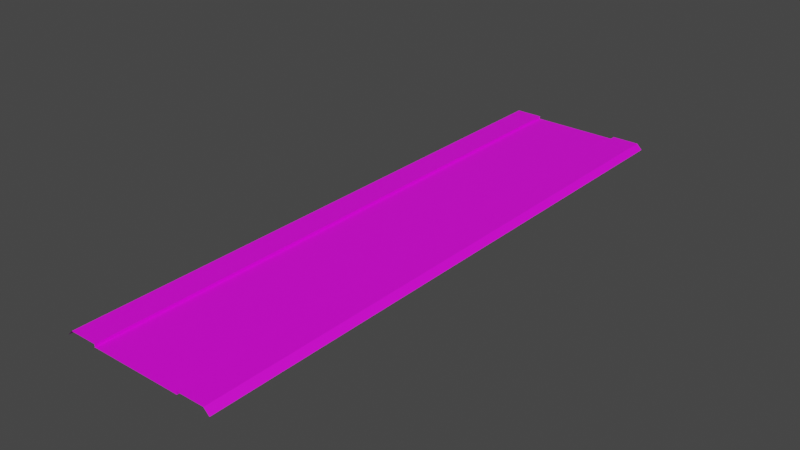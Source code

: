 # Source: RJs_Road_1_Basic_Segment_AY.blend  (saved by Blender 2.92.15; exported with 4.5.12 LTS)
import bpy
from mathutils import Matrix  # noqa: F401  (used for matrix-valued properties, if any)

bpy.ops.wm.read_factory_settings(use_empty=True)
scene = bpy.context.scene
scene.name = 'Scene'

# ---- collections
col_collection = bpy.data.collections.new('Collection'); scene.collection.children.link(col_collection)

# ---- images (referenced by path relative to the original .blend; pixels are not part of the script)
import os
ASSET_DIR = os.environ.get("B2B_ASSET_DIR", "")  # directory of the original .blend (textures are referenced by path, not embedded)
HERE = os.path.dirname(os.path.abspath(__file__))  # packed textures are extracted next to this script under _unpacked/

def load_image(name, relpath, width, height, colorspace="sRGB"):
    """Load a texture the original file referenced (path relative to the .blend, or extracted next to this script)."""
    p = next((c for c in (os.path.join(HERE, relpath), os.path.join(ASSET_DIR, relpath)) if relpath and os.path.exists(c)), "")
    if p:
        img = bpy.data.images.load(p, check_existing=True)
        img.name = name
    else:  # same state as the original file: an image datablock whose file is absent (Cycles renders it pink)
        img = bpy.data.images.new(name, width, height)
        img.source = "FILE"
        img.filepath = "//" + (relpath or name)
    img.colorspace_settings.name = colorspace
    return img
img_rjs_road_basic_segment_s_d_png = load_image('RJs_Road Basic Segment_S_d.png', 'RJs_Road Basic Segment_S_d.png', 1024, 1024, 'sRGB')

# ---- materials (node trees are filled in below, after node groups)
mat_material_002 = bpy.data.materials.new('Material.002')
mat_material_002.use_transparent_shadow = False

# ---- material node trees
mat_material_002.use_nodes = True; mat_material_002.node_tree.nodes.clear()
_N = mat_material_002.node_tree.nodes; _L = mat_material_002.node_tree.links
n0 = _N.new('ShaderNodeBsdfPrincipled'); n0.name = 'Principled BSDF'; n0.location = (10, 300)
n0.distribution = 'GGX'
n0.subsurface_method = 'BURLEY'
n0.inputs[3].default_value = 1.45
n0.inputs[27].default_value = (0.0, 0.0, 0.0, 1.0)
n0.inputs[28].default_value = 1.0
n1 = _N.new('ShaderNodeOutputMaterial'); n1.name = 'Material Output'; n1.location = (300, 300)
n2 = _N.new('ShaderNodeTexImage'); n2.name = 'Image Texture'; n2.location = (-280, 280)
n2.image = img_rjs_road_basic_segment_s_d_png
_L.new(n0.outputs[0], n1.inputs[0])
_L.new(n2.outputs[0], n0.inputs[0])
n1.is_active_output = True

# ---- world
world_world = bpy.data.worlds.new('World'); scene.world = world_world
world_world.use_nodes = True; world_world.node_tree.nodes.clear()
_N = world_world.node_tree.nodes; _L = world_world.node_tree.links
n0 = _N.new('ShaderNodeOutputWorld'); n0.name = 'World Output'; n0.location = (300, 300)
n1 = _N.new('ShaderNodeBackground'); n1.name = 'Background'; n1.location = (10, 300)
n1.inputs[0].default_value = (0.05088, 0.05088, 0.05088, 1.0)
_L.new(n1.outputs[0], n0.inputs[0])
n0.is_active_output = True
world_world.color = (0.05088, 0.05088, 0.05088)
world_world.use_sun_shadow = False
world_world.sun_shadow_jitter_overblur = 0.0

# ---- meshes
me_plane = bpy.data.meshes.new('Plane')
me_plane.from_pydata([(5.0, 32.0, -0.3), (5.0, -32.0, -0.3), (5.0, 32.0, 0.001), (5.0, -32.0, 0.001), (8.0, 32.0, 0.001), (8.0, -32.0, 0.001), (8.6, 32.0, -0.6), (8.6, -32.0, -0.6), (5.0, -30.0, -0.3), (5.0, -28.0, -0.3), (5.0, -26.0, -0.3), (5.0, -24.0, -0.3), (5.0, -22.0, -0.3), (5.0, -20.0, -0.3), (5.0, -18.0, -0.3), (5.0, -16.0, -0.3), (5.0, -14.0, -0.3), (5.0, -12.0, -0.3), (5.0, -10.0, -0.3), (5.0, -8.0, -0.3), (5.0, -6.0, -0.3), (5.0, -4.0, -0.3), (5.0, -2.0, -0.3), (5.0, 7.55e-07, -0.3), (5.0, 2.0, -0.3), (5.0, 4.0, -0.3), (5.0, 6.0, -0.3), (5.0, 8.0, -0.3), (5.0, 10.0, -0.3), (5.0, 12.0, -0.3), (5.0, 14.0, -0.3), (5.0, 16.0, -0.3), (5.0, 18.0, -0.3), (5.0, 20.0, -0.3), (5.0, 22.0, -0.3), (5.0, 24.0, -0.3), (5.0, 26.0, -0.3), (5.0, 28.0, -0.3), (5.0, 30.0, -0.3), (5.0, -30.0, 0.001), (5.0, -28.0, 0.001), (5.0, -26.0, 0.001), (5.0, -24.0, 0.001), (5.0, -22.0, 0.001), (5.0, -20.0, 0.001), (5.0, -18.0, 0.001), (5.0, -16.0, 0.001), (5.0, -14.0, 0.001), (5.0, -12.0, 0.001), (5.0, -10.0, 0.001), (5.0, -8.0, 0.001), (5.0, -6.0, 0.001), (5.0, -4.0, 0.001), (5.0, -2.0, 0.001), (5.0, 7.55e-07, 0.001), (5.0, 2.0, 0.001), (5.0, 4.0, 0.001), (5.0, 6.0, 0.001), (5.0, 8.0, 0.001), (5.0, 10.0, 0.001), (5.0, 12.0, 0.001), (5.0, 14.0, 0.001), (5.0, 16.0, 0.001), (5.0, 18.0, 0.001), (5.0, 20.0, 0.001), (5.0, 22.0, 0.001), (5.0, 24.0, 0.001), (5.0, 26.0, 0.001), (5.0, 28.0, 0.001), (5.0, 30.0, 0.001), (8.0, -30.0, 0.001), (8.0, -28.0, 0.001), (8.0, -26.0, 0.001), (8.0, -24.0, 0.001), (8.0, -22.0, 0.001), (8.0, -20.0, 0.001), (8.0, -18.0, 0.001), (8.0, -16.0, 0.001), (8.0, -14.0, 0.001), (8.0, -12.0, 0.001), (8.0, -10.0, 0.001), (8.0, -8.0, 0.001), (8.0, -6.0, 0.001), (8.0, -4.0, 0.001), (8.0, -2.0, 0.001), (8.0, 1.208e-06, 0.001), (8.0, 2.0, 0.001), (8.0, 4.0, 0.001), (8.0, 6.0, 0.001), (8.0, 8.0, 0.001), (8.0, 10.0, 0.001), (8.0, 12.0, 0.001), (8.0, 14.0, 0.001), (8.0, 16.0, 0.001), (8.0, 18.0, 0.001), (8.0, 20.0, 0.001), (8.0, 22.0, 0.001), (8.0, 24.0, 0.001), (8.0, 26.0, 0.001), (8.0, 28.0, 0.001), (8.0, 30.0, 0.001), (8.6, -30.0, -0.6), (8.6, -28.0, -0.6), (8.6, -26.0, -0.6), (8.6, -24.0, -0.6), (8.6, -22.0, -0.6), (8.6, -20.0, -0.6), (8.6, -18.0, -0.6), (8.6, -16.0, -0.6), (8.6, -14.0, -0.6), (8.6, -12.0, -0.6), (8.6, -10.0, -0.6), (8.6, -8.0, -0.6), (8.6, -6.0, -0.6), (8.6, -4.0, -0.6), (8.6, -2.0, -0.6), (8.6, 1.299e-06, -0.6), (8.6, 2.0, -0.6), (8.6, 4.0, -0.6), (8.6, 6.0, -0.6), (8.6, 8.0, -0.6), (8.6, 10.0, -0.6), (8.6, 12.0, -0.6), (8.6, 14.0, -0.6), (8.6, 16.0, -0.6), (8.6, 18.0, -0.6), (8.6, 20.0, -0.6), (8.6, 22.0, -0.6), (8.6, 24.0, -0.6), (8.6, 26.0, -0.6), (8.6, 28.0, -0.6), (8.6, 30.0, -0.6), (-5.0, 32.0, -0.3), (4.085e-07, 32.0, -0.3), (-5.0, -32.0, -0.3), (1.007e-05, -32.0, -0.3), (-5.0, 32.0, 0.001), (-5.0, -32.0, 0.001), (-8.0, 32.0, 0.001), (-8.0, -32.0, 0.001), (-8.6, 32.0, -0.6), (-8.6, -32.0, -0.6), (-5.0, -30.0, -0.3), (-5.0, -28.0, -0.3), (-5.0, -26.0, -0.3), (-5.0, -24.0, -0.3), (-5.0, -22.0, -0.3), (-5.0, -20.0, -0.3), (-5.0, -18.0, -0.3), (-5.0, -16.0, -0.3), (-5.0, -14.0, -0.3), (-5.0, -12.0, -0.3), (-5.0, -10.0, -0.3), (-5.0, -8.0, -0.3), (-5.0, -6.0, -0.3), (-5.0, -4.0, -0.3), (-5.0, -2.0, -0.3), (-5.0, -7.55e-07, -0.3), (-5.0, 2.0, -0.3), (-5.0, 4.0, -0.3), (-5.0, 6.0, -0.3), (-5.0, 8.0, -0.3), (-5.0, 10.0, -0.3), (-5.0, 12.0, -0.3), (-5.0, 14.0, -0.3), (-5.0, 16.0, -0.3), (-5.0, 18.0, -0.3), (-5.0, 20.0, -0.3), (-5.0, 22.0, -0.3), (-5.0, 24.0, -0.3), (-5.0, 26.0, -0.3), (-5.0, 28.0, -0.3), (-5.0, 30.0, -0.3), (7.105e-07, 30.0, -0.3), (1.013e-06, 28.0, -0.3), (1.315e-06, 26.0, -0.3), (1.616e-06, 24.0, -0.3), (1.918e-06, 22.0, -0.3), (2.22e-06, 20.0, -0.3), (2.522e-06, 18.0, -0.3), (2.824e-06, 16.0, -0.3), (3.126e-06, 14.0, -0.3), (3.428e-06, 12.0, -0.3), (3.73e-06, 10.0, -0.3), (4.032e-06, 8.0, -0.3), (4.334e-06, 6.0, -0.3), (4.636e-06, 4.0, -0.3), (4.938e-06, 2.0, -0.3), (5.24e-06, 3.956e-13, -0.3), (5.542e-06, -2.0, -0.3), (5.844e-06, -4.0, -0.3), (6.146e-06, -6.0, -0.3), (6.448e-06, -8.0, -0.3), (6.75e-06, -10.0, -0.3), (7.052e-06, -12.0, -0.3), (7.354e-06, -14.0, -0.3), (7.656e-06, -16.0, -0.3), (7.958e-06, -18.0, -0.3), (8.26e-06, -20.0, -0.3), (8.562e-06, -22.0, -0.3), (8.864e-06, -24.0, -0.3), (9.166e-06, -26.0, -0.3), (9.468e-06, -28.0, -0.3), (9.77e-06, -30.0, -0.3), (-5.0, -30.0, 0.001), (-5.0, -28.0, 0.001), (-5.0, -26.0, 0.001), (-5.0, -24.0, 0.001), (-5.0, -22.0, 0.001), (-5.0, -20.0, 0.001), (-5.0, -18.0, 0.001), (-5.0, -16.0, 0.001), (-5.0, -14.0, 0.001), (-5.0, -12.0, 0.001), (-5.0, -10.0, 0.001), (-5.0, -8.0, 0.001), (-5.0, -6.0, 0.001), (-5.0, -4.0, 0.001), (-5.0, -2.0, 0.001), (-5.0, -7.55e-07, 0.001), (-5.0, 2.0, 0.001), (-5.0, 4.0, 0.001), (-5.0, 6.0, 0.001), (-5.0, 8.0, 0.001), (-5.0, 10.0, 0.001), (-5.0, 12.0, 0.001), (-5.0, 14.0, 0.001), (-5.0, 16.0, 0.001), (-5.0, 18.0, 0.001), (-5.0, 20.0, 0.001), (-5.0, 22.0, 0.001), (-5.0, 24.0, 0.001), (-5.0, 26.0, 0.001), (-5.0, 28.0, 0.001), (-5.0, 30.0, 0.001), (-8.0, -30.0, 0.001), (-8.0, -28.0, 0.001), (-8.0, -26.0, 0.001), (-8.0, -24.0, 0.001), (-8.0, -22.0, 0.001), (-8.0, -20.0, 0.001), (-8.0, -18.0, 0.001), (-8.0, -16.0, 0.001), (-8.0, -14.0, 0.001), (-8.0, -12.0, 0.001), (-8.0, -10.0, 0.001), (-8.0, -8.0, 0.001), (-8.0, -6.0, 0.001), (-8.0, -4.0, 0.001), (-8.0, -2.0, 0.001), (-8.0, -1.208e-06, 0.001), (-8.0, 2.0, 0.001), (-8.0, 4.0, 0.001), (-8.0, 6.0, 0.001), (-8.0, 8.0, 0.001), (-8.0, 10.0, 0.001), (-8.0, 12.0, 0.001), (-8.0, 14.0, 0.001), (-8.0, 16.0, 0.001), (-8.0, 18.0, 0.001), (-8.0, 20.0, 0.001), (-8.0, 22.0, 0.001), (-8.0, 24.0, 0.001), (-8.0, 26.0, 0.001), (-8.0, 28.0, 0.001), (-8.0, 30.0, 0.001), (-8.6, -30.0, -0.6), (-8.6, -28.0, -0.6), (-8.6, -26.0, -0.6), (-8.6, -24.0, -0.6), (-8.6, -22.0, -0.6), (-8.6, -20.0, -0.6), (-8.6, -18.0, -0.6), (-8.6, -16.0, -0.6), (-8.6, -14.0, -0.6), (-8.6, -12.0, -0.6), (-8.6, -10.0, -0.6), (-8.6, -8.0, -0.6), (-8.6, -6.0, -0.6), (-8.6, -4.0, -0.6), (-8.6, -2.0, -0.6), (-8.6, -1.299e-06, -0.6), (-8.6, 2.0, -0.6), (-8.6, 4.0, -0.6), (-8.6, 6.0, -0.6), (-8.6, 8.0, -0.6), (-8.6, 10.0, -0.6), (-8.6, 12.0, -0.6), (-8.6, 14.0, -0.6), (-8.6, 16.0, -0.6), (-8.6, 18.0, -0.6), (-8.6, 20.0, -0.6), (-8.6, 22.0, -0.6), (-8.6, 24.0, -0.6), (-8.6, 26.0, -0.6), (-8.6, 28.0, -0.6), (-8.6, 30.0, -0.6)], [], [(203, 1, 8), (1, 39, 8), (3, 70, 39), (5, 101, 70), (100, 6, 4), (99, 131, 100), (98, 130, 99), (97, 129, 98), (96, 128, 97), (95, 127, 96), (94, 126, 95), (93, 125, 94), (92, 124, 93), (91, 123, 92), (90, 122, 91), (89, 121, 90), (88, 120, 89), (87, 119, 88), (86, 118, 87), (85, 117, 86), (84, 116, 85), (83, 115, 84), (82, 114, 83), (81, 113, 82), (80, 112, 81), (79, 111, 80), (78, 110, 79), (77, 109, 78), (76, 108, 77), (75, 107, 76), (74, 106, 75), (73, 105, 74), (72, 104, 73), (71, 103, 72), (70, 102, 71), (69, 4, 2), (68, 100, 69), (67, 99, 68), (66, 98, 67), (65, 97, 66), (64, 96, 65), (63, 95, 64), (62, 94, 63), (61, 93, 62), (60, 92, 61), (59, 91, 60), (58, 90, 59), (57, 89, 58), (56, 88, 57), (55, 87, 56), (54, 86, 55), (53, 85, 54), (52, 84, 53), (51, 83, 52), (50, 82, 51), (49, 81, 50), (48, 80, 49), (47, 79, 48), (46, 78, 47), (45, 77, 46), (44, 76, 45), (43, 75, 44), (42, 74, 43), (41, 73, 42), (40, 72, 41), (39, 71, 40), (38, 2, 0), (37, 69, 38), (36, 68, 37), (35, 67, 36), (34, 66, 35), (33, 65, 34), (32, 64, 33), (31, 63, 32), (30, 62, 31), (29, 61, 30), (28, 60, 29), (27, 59, 28), (26, 58, 27), (25, 57, 26), (24, 56, 25), (23, 55, 24), (22, 54, 23), (21, 53, 22), (20, 52, 21), (19, 51, 20), (18, 50, 19), (17, 49, 18), (16, 48, 17), (15, 47, 16), (14, 46, 15), (13, 45, 14), (12, 44, 13), (11, 43, 12), (10, 42, 11), (9, 41, 10), (8, 40, 9), (133, 38, 0), (173, 37, 38), (174, 36, 37), (175, 35, 36), (176, 34, 35), (177, 33, 34), (178, 32, 33), (179, 31, 32), (180, 30, 31), (181, 29, 30), (182, 28, 29), (183, 27, 28), (184, 26, 27), (185, 25, 26), (186, 24, 25), (187, 23, 24), (188, 22, 23), (189, 21, 22), (190, 20, 21), (191, 19, 20), (192, 18, 19), (193, 17, 18), (194, 16, 17), (195, 15, 16), (196, 14, 15), (197, 13, 14), (198, 12, 13), (199, 11, 12), (200, 10, 11), (201, 9, 10), (202, 8, 9), (134, 203, 142), (204, 134, 142), (235, 137, 204), (266, 139, 235), (140, 265, 138), (296, 264, 265), (295, 263, 264), (294, 262, 263), (293, 261, 262), (292, 260, 261), (291, 259, 260), (290, 258, 259), (289, 257, 258), (288, 256, 257), (287, 255, 256), (286, 254, 255), (285, 253, 254), (284, 252, 253), (283, 251, 252), (282, 250, 251), (281, 249, 250), (280, 248, 249), (279, 247, 248), (278, 246, 247), (277, 245, 246), (276, 244, 245), (275, 243, 244), (274, 242, 243), (273, 241, 242), (272, 240, 241), (271, 239, 240), (270, 238, 239), (269, 237, 238), (268, 236, 237), (267, 235, 236), (138, 234, 136), (265, 233, 234), (264, 232, 233), (263, 231, 232), (262, 230, 231), (261, 229, 230), (260, 228, 229), (259, 227, 228), (258, 226, 227), (257, 225, 226), (256, 224, 225), (255, 223, 224), (254, 222, 223), (253, 221, 222), (252, 220, 221), (251, 219, 220), (250, 218, 219), (249, 217, 218), (248, 216, 217), (247, 215, 216), (246, 214, 215), (245, 213, 214), (244, 212, 213), (243, 211, 212), (242, 210, 211), (241, 209, 210), (240, 208, 209), (239, 207, 208), (238, 206, 207), (237, 205, 206), (236, 204, 205), (136, 172, 132), (234, 171, 172), (233, 170, 171), (232, 169, 170), (231, 168, 169), (230, 167, 168), (229, 166, 167), (228, 165, 166), (227, 164, 165), (226, 163, 164), (225, 162, 163), (224, 161, 162), (223, 160, 161), (222, 159, 160), (221, 158, 159), (220, 157, 158), (219, 156, 157), (218, 155, 156), (217, 154, 155), (216, 153, 154), (215, 152, 153), (214, 151, 152), (213, 150, 151), (212, 149, 150), (211, 148, 149), (210, 147, 148), (209, 146, 147), (208, 145, 146), (207, 144, 145), (206, 143, 144), (205, 142, 143), (172, 133, 132), (171, 173, 172), (170, 174, 171), (169, 175, 170), (168, 176, 169), (167, 177, 168), (166, 178, 167), (165, 179, 166), (164, 180, 165), (163, 181, 164), (162, 182, 163), (161, 183, 162), (160, 184, 161), (159, 185, 160), (158, 186, 159), (157, 187, 158), (156, 188, 157), (155, 189, 156), (154, 190, 155), (153, 191, 154), (152, 192, 153), (151, 193, 152), (150, 194, 151), (149, 195, 150), (148, 196, 149), (147, 197, 148), (146, 198, 147), (145, 199, 146), (144, 200, 145), (143, 201, 144), (142, 202, 143), (203, 135, 1), (1, 3, 39), (3, 5, 70), (5, 7, 101), (100, 131, 6), (99, 130, 131), (98, 129, 130), (97, 128, 129), (96, 127, 128), (95, 126, 127), (94, 125, 126), (93, 124, 125), (92, 123, 124), (91, 122, 123), (90, 121, 122), (89, 120, 121), (88, 119, 120), (87, 118, 119), (86, 117, 118), (85, 116, 117), (84, 115, 116), (83, 114, 115), (82, 113, 114), (81, 112, 113), (80, 111, 112), (79, 110, 111), (78, 109, 110), (77, 108, 109), (76, 107, 108), (75, 106, 107), (74, 105, 106), (73, 104, 105), (72, 103, 104), (71, 102, 103), (70, 101, 102), (69, 100, 4), (68, 99, 100), (67, 98, 99), (66, 97, 98), (65, 96, 97), (64, 95, 96), (63, 94, 95), (62, 93, 94), (61, 92, 93), (60, 91, 92), (59, 90, 91), (58, 89, 90), (57, 88, 89), (56, 87, 88), (55, 86, 87), (54, 85, 86), (53, 84, 85), (52, 83, 84), (51, 82, 83), (50, 81, 82), (49, 80, 81), (48, 79, 80), (47, 78, 79), (46, 77, 78), (45, 76, 77), (44, 75, 76), (43, 74, 75), (42, 73, 74), (41, 72, 73), (40, 71, 72), (39, 70, 71), (38, 69, 2), (37, 68, 69), (36, 67, 68), (35, 66, 67), (34, 65, 66), (33, 64, 65), (32, 63, 64), (31, 62, 63), (30, 61, 62), (29, 60, 61), (28, 59, 60), (27, 58, 59), (26, 57, 58), (25, 56, 57), (24, 55, 56), (23, 54, 55), (22, 53, 54), (21, 52, 53), (20, 51, 52), (19, 50, 51), (18, 49, 50), (17, 48, 49), (16, 47, 48), (15, 46, 47), (14, 45, 46), (13, 44, 45), (12, 43, 44), (11, 42, 43), (10, 41, 42), (9, 40, 41), (8, 39, 40), (133, 173, 38), (173, 174, 37), (174, 175, 36), (175, 176, 35), (176, 177, 34), (177, 178, 33), (178, 179, 32), (179, 180, 31), (180, 181, 30), (181, 182, 29), (182, 183, 28), (183, 184, 27), (184, 185, 26), (185, 186, 25), (186, 187, 24), (187, 188, 23), (188, 189, 22), (189, 190, 21), (190, 191, 20), (191, 192, 19), (192, 193, 18), (193, 194, 17), (194, 195, 16), (195, 196, 15), (196, 197, 14), (197, 198, 13), (198, 199, 12), (199, 200, 11), (200, 201, 10), (201, 202, 9), (202, 203, 8), (134, 135, 203), (204, 137, 134), (235, 139, 137), (266, 141, 139), (140, 296, 265), (296, 295, 264), (295, 294, 263), (294, 293, 262), (293, 292, 261), (292, 291, 260), (291, 290, 259), (290, 289, 258), (289, 288, 257), (288, 287, 256), (287, 286, 255), (286, 285, 254), (285, 284, 253), (284, 283, 252), (283, 282, 251), (282, 281, 250), (281, 280, 249), (280, 279, 248), (279, 278, 247), (278, 277, 246), (277, 276, 245), (276, 275, 244), (275, 274, 243), (274, 273, 242), (273, 272, 241), (272, 271, 240), (271, 270, 239), (270, 269, 238), (269, 268, 237), (268, 267, 236), (267, 266, 235), (138, 265, 234), (265, 264, 233), (264, 263, 232), (263, 262, 231), (262, 261, 230), (261, 260, 229), (260, 259, 228), (259, 258, 227), (258, 257, 226), (257, 256, 225), (256, 255, 224), (255, 254, 223), (254, 253, 222), (253, 252, 221), (252, 251, 220), (251, 250, 219), (250, 249, 218), (249, 248, 217), (248, 247, 216), (247, 246, 215), (246, 245, 214), (245, 244, 213), (244, 243, 212), (243, 242, 211), (242, 241, 210), (241, 240, 209), (240, 239, 208), (239, 238, 207), (238, 237, 206), (237, 236, 205), (236, 235, 204), (136, 234, 172), (234, 233, 171), (233, 232, 170), (232, 231, 169), (231, 230, 168), (230, 229, 167), (229, 228, 166), (228, 227, 165), (227, 226, 164), (226, 225, 163), (225, 224, 162), (224, 223, 161), (223, 222, 160), (222, 221, 159), (221, 220, 158), (220, 219, 157), (219, 218, 156), (218, 217, 155), (217, 216, 154), (216, 215, 153), (215, 214, 152), (214, 213, 151), (213, 212, 150), (212, 211, 149), (211, 210, 148), (210, 209, 147), (209, 208, 146), (208, 207, 145), (207, 206, 144), (206, 205, 143), (205, 204, 142), (172, 173, 133), (171, 174, 173), (170, 175, 174), (169, 176, 175), (168, 177, 176), (167, 178, 177), (166, 179, 178), (165, 180, 179), (164, 181, 180), (163, 182, 181), (162, 183, 182), (161, 184, 183), (160, 185, 184), (159, 186, 185), (158, 187, 186), (157, 188, 187), (156, 189, 188), (155, 190, 189), (154, 191, 190), (153, 192, 191), (152, 193, 192), (151, 194, 193), (150, 195, 194), (149, 196, 195), (148, 197, 196), (147, 198, 197), (146, 199, 198), (145, 200, 199), (144, 201, 200), (143, 202, 201), (142, 203, 202)])
_uv = me_plane.uv_layers.new(name='UVMap')
_uv.uv.foreach_set('vector', [0.2588, 0.03125, 0.3049, 0.0, 0.3049, 0.03125, 0.06654, 1.0, 0.06289, 0.9688, 0.06654, 0.9688, 0.05846, 0.0, 0.0001073, 0.03125, 0.05846, 0.03125, 0.01481, 0.0, 0.02807, 0.03125, 0.01481, 0.03125, 0.01481, 0.9688, 0.02807, 1.0, 0.01481, 1.0, 0.01481, 0.9375, 0.02807, 0.9688, 0.01481, 0.9688, 0.01481, 0.9062, 0.02807, 0.9375, 0.01481, 0.9375, 0.01481, 0.875, 0.02807, 0.9062, 0.01481, 0.9062, 0.01481, 0.8438, 0.02807, 0.875, 0.01481, 0.875, 0.01481, 0.8125, 0.02807, 0.8438, 0.01481, 0.8438, 0.01481, 0.7812, 0.02807, 0.8125, 0.01481, 0.8125, 0.01481, 0.75, 0.02807, 0.7812, 0.01481, 0.7812, 0.01481, 0.7188, 0.02807, 0.75, 0.01481, 0.75, 0.01481, 0.6875, 0.02807, 0.7188, 0.01481, 0.7188, 0.01481, 0.6562, 0.02807, 0.6875, 0.01481, 0.6875, 0.01481, 0.625, 0.02807, 0.6562, 0.01481, 0.6562, 0.01481, 0.5938, 0.02807, 0.625, 0.01481, 0.625, 0.01481, 0.5625, 0.02807, 0.5938, 0.01481, 0.5938, 0.01481, 0.5312, 0.02807, 0.5625, 0.01481, 0.5625, 0.01481, 0.5, 0.02807, 0.5312, 0.01481, 0.5312, 0.01481, 0.4688, 0.02807, 0.5, 0.01481, 0.5, 0.01481, 0.4375, 0.02807, 0.4688, 0.01481, 0.4688, 0.01481, 0.4062, 0.02807, 0.4375, 0.01481, 0.4375, 0.01481, 0.375, 0.02807, 0.4062, 0.01481, 0.4062, 0.01481, 0.3438, 0.02807, 0.375, 0.01481, 0.375, 0.01481, 0.3125, 0.02807, 0.3438, 0.01481, 0.3438, 0.01481, 0.2812, 0.02807, 0.3125, 0.01481, 0.3125, 0.01481, 0.25, 0.02807, 0.2812, 0.01481, 0.2812, 0.01481, 0.2188, 0.02807, 0.25, 0.01481, 0.25, 0.01481, 0.1875, 0.02807, 0.2188, 0.01481, 0.2188, 0.01481, 0.1562, 0.02807, 0.1875, 0.01481, 0.1875, 0.01481, 0.125, 0.02807, 0.1562, 0.01481, 0.1562, 0.01481, 0.09375, 0.02807, 0.125, 0.01481, 0.125, 0.01481, 0.0625, 0.02807, 0.09375, 0.01481, 0.09375, 0.01481, 0.03125, 0.02807, 0.0625, 0.01481, 0.0625, 0.05846, 0.9688, 0.0001073, 1.0, 0.05846, 1.0, 0.05846, 0.9375, 0.0001073, 0.9688, 0.05846, 0.9688, 0.05846, 0.9062, 0.0001073, 0.9375, 0.05846, 0.9375, 0.05846, 0.875, 0.0001073, 0.9062, 0.05846, 0.9062, 0.05846, 0.8438, 0.0001073, 0.875, 0.05846, 0.875, 0.05846, 0.8125, 0.0001073, 0.8438, 0.05846, 0.8438, 0.05846, 0.7812, 0.0001073, 0.8125, 0.05846, 0.8125, 0.05846, 0.75, 0.0001073, 0.7812, 0.05846, 0.7812, 0.05846, 0.7188, 0.0001073, 0.75, 0.05846, 0.75, 0.05846, 0.6875, 0.0001073, 0.7188, 0.05846, 0.7188, 0.05846, 0.6562, 0.0001073, 0.6875, 0.05846, 0.6875, 0.05846, 0.625, 0.0001073, 0.6562, 0.05846, 0.6562, 0.05846, 0.5938, 0.0001073, 0.625, 0.05846, 0.625, 0.05846, 0.5625, 0.0001073, 0.5938, 0.05846, 0.5938, 0.05846, 0.5312, 0.0001073, 0.5625, 0.05846, 0.5625, 0.05846, 0.5, 0.0001073, 0.5312, 0.05846, 0.5312, 0.05846, 0.4688, 0.0001073, 0.5, 0.05846, 0.5, 0.05846, 0.4375, 0.0001073, 0.4688, 0.05846, 0.4688, 0.05846, 0.4062, 0.0001073, 0.4375, 0.05846, 0.4375, 0.05846, 0.375, 0.0001073, 0.4062, 0.05846, 0.4062, 0.05846, 0.3438, 0.0001073, 0.375, 0.05846, 0.375, 0.05846, 0.3125, 0.0001073, 0.3438, 0.05846, 0.3438, 0.05846, 0.2812, 0.0001073, 0.3125, 0.05846, 0.3125, 0.05846, 0.25, 0.0001073, 0.2812, 0.05846, 0.2812, 0.05846, 0.2188, 0.0001073, 0.25, 0.05846, 0.25, 0.05846, 0.1875, 0.0001073, 0.2188, 0.05846, 0.2188, 0.05846, 0.1562, 0.0001073, 0.1875, 0.05846, 0.1875, 0.05846, 0.125, 0.0001073, 0.1562, 0.05846, 0.1562, 0.05846, 0.09375, 0.0001073, 0.125, 0.05846, 0.125, 0.05846, 0.0625, 0.0001073, 0.09375, 0.05846, 0.09375, 0.05846, 0.03125, 0.0001073, 0.0625, 0.05846, 0.0625, 0.06654, 0.03125, 0.06289, 0.0, 0.06654, 0.0, 0.06654, 0.0625, 0.06289, 0.03125, 0.06654, 0.03125, 0.06654, 0.09375, 0.06289, 0.0625, 0.06654, 0.0625, 0.06654, 0.125, 0.06289, 0.09375, 0.06654, 0.09375, 0.06654, 0.1562, 0.06289, 0.125, 0.06654, 0.125, 0.06654, 0.1875, 0.06289, 0.1562, 0.06654, 0.1562, 0.06654, 0.2188, 0.06289, 0.1875, 0.06654, 0.1875, 0.06654, 0.25, 0.06289, 0.2188, 0.06654, 0.2188, 0.06654, 0.2812, 0.06289, 0.25, 0.06654, 0.25, 0.06654, 0.3125, 0.06289, 0.2812, 0.06654, 0.2812, 0.06654, 0.3438, 0.06289, 0.3125, 0.06654, 0.3125, 0.06654, 0.375, 0.06289, 0.3438, 0.06654, 0.3438, 0.06654, 0.4062, 0.06289, 0.375, 0.06654, 0.375, 0.06654, 0.4375, 0.06289, 0.4062, 0.06654, 0.4062, 0.06654, 0.4688, 0.06289, 0.4375, 0.06654, 0.4375, 0.06654, 0.5, 0.06289, 0.4688, 0.06654, 0.4688, 0.06654, 0.5312, 0.06289, 0.5, 0.06654, 0.5, 0.06654, 0.5625, 0.06289, 0.5312, 0.06654, 0.5312, 0.06654, 0.5938, 0.06289, 0.5625, 0.06654, 0.5625, 0.06654, 0.625, 0.06289, 0.5938, 0.06654, 0.5938, 0.06654, 0.6562, 0.06289, 0.625, 0.06654, 0.625, 0.06654, 0.6875, 0.06289, 0.6562, 0.06654, 0.6562, 0.06654, 0.7188, 0.06289, 0.6875, 0.06654, 0.6875, 0.06654, 0.75, 0.06289, 0.7188, 0.06654, 0.7188, 0.06654, 0.7812, 0.06289, 0.75, 0.06654, 0.75, 0.06654, 0.8125, 0.06289, 0.7812, 0.06654, 0.7812, 0.06654, 0.8438, 0.06289, 0.8125, 0.06654, 0.8125, 0.06654, 0.875, 0.06289, 0.8438, 0.06654, 0.8438, 0.06654, 0.9062, 0.06289, 0.875, 0.06654, 0.875, 0.06654, 0.9375, 0.06289, 0.9062, 0.06654, 0.9062, 0.06654, 0.9688, 0.06289, 0.9375, 0.06654, 0.9375, 0.2588, 1.0, 0.3049, 0.9688, 0.3049, 1.0, 0.2588, 0.9688, 0.3049, 0.9375, 0.3049, 0.9688, 0.2588, 0.9375, 0.3049, 0.9062, 0.3049, 0.9375, 0.2588, 0.9062, 0.3049, 0.875, 0.3049, 0.9062, 0.2588, 0.875, 0.3049, 0.8438, 0.3049, 0.875, 0.2588, 0.8438, 0.3049, 0.8125, 0.3049, 0.8438, 0.2588, 0.8125, 0.3049, 0.7812, 0.3049, 0.8125, 0.2588, 0.7812, 0.3049, 0.75, 0.3049, 0.7812, 0.2588, 0.75, 0.3049, 0.7188, 0.3049, 0.75, 0.2588, 0.7188, 0.3049, 0.6875, 0.3049, 0.7188, 0.2588, 0.6875, 0.3049, 0.6562, 0.3049, 0.6875, 0.2588, 0.6562, 0.3049, 0.625, 0.3049, 0.6562, 0.2588, 0.625, 0.3049, 0.5938, 0.3049, 0.625, 0.2588, 0.5938, 0.3049, 0.5625, 0.3049, 0.5938, 0.2588, 0.5625, 0.3049, 0.5312, 0.3049, 0.5625, 0.2588, 0.5312, 0.3049, 0.5, 0.3049, 0.5312, 0.2588, 0.5, 0.3049, 0.4688, 0.3049, 0.5, 0.2588, 0.4688, 0.3049, 0.4375, 0.3049, 0.4688, 0.2588, 0.4375, 0.3049, 0.4062, 0.3049, 0.4375, 0.2588, 0.4062, 0.3049, 0.375, 0.3049, 0.4062, 0.2588, 0.375, 0.3049, 0.3438, 0.3049, 0.375, 0.2588, 0.3438, 0.3049, 0.3125, 0.3049, 0.3438, 0.2588, 0.3125, 0.3049, 0.2812, 0.3049, 0.3125, 0.2588, 0.2812, 0.3049, 0.25, 0.3049, 0.2812, 0.2588, 0.25, 0.3049, 0.2188, 0.3049, 0.25, 0.2588, 0.2188, 0.3049, 0.1875, 0.3049, 0.2188, 0.2588, 0.1875, 0.3049, 0.1562, 0.3049, 0.1875, 0.2588, 0.1562, 0.3049, 0.125, 0.3049, 0.1562, 0.2588, 0.125, 0.3049, 0.09375, 0.3049, 0.125, 0.2588, 0.09375, 0.3049, 0.0625, 0.3049, 0.09375, 0.2588, 0.0625, 0.3049, 0.03125, 0.3049, 0.0625, 0.3049, 1.0, 0.2588, 0.9688, 0.3049, 0.9688, 0.05925, 0.03125, 0.06289, 0.0, 0.06289, 0.03125, 0.0001073, 0.03125, 0.05846, 0.0, 0.05846, 0.03125, 0.01481, 0.9688, 0.00155, 1.0, 0.00155, 0.9688, 0.01481, 0.0, 0.00155, 0.03125, 0.00155, 0.0, 0.01481, 0.03125, 0.00155, 0.0625, 0.00155, 0.03125, 0.01481, 0.0625, 0.00155, 0.09375, 0.00155, 0.0625, 0.01481, 0.09375, 0.00155, 0.125, 0.00155, 0.09375, 0.01481, 0.125, 0.00155, 0.1562, 0.00155, 0.125, 0.01481, 0.1562, 0.00155, 0.1875, 0.00155, 0.1562, 0.01481, 0.1875, 0.00155, 0.2188, 0.00155, 0.1875, 0.01481, 0.2188, 0.00155, 0.25, 0.00155, 0.2188, 0.01481, 0.25, 0.00155, 0.2812, 0.00155, 0.25, 0.01481, 0.2812, 0.00155, 0.3125, 0.00155, 0.2812, 0.01481, 0.3125, 0.00155, 0.3438, 0.00155, 0.3125, 0.01481, 0.3438, 0.00155, 0.375, 0.00155, 0.3438, 0.01481, 0.375, 0.00155, 0.4062, 0.00155, 0.375, 0.01481, 0.4062, 0.00155, 0.4375, 0.00155, 0.4062, 0.01481, 0.4375, 0.00155, 0.4688, 0.00155, 0.4375, 0.01481, 0.4688, 0.00155, 0.5, 0.00155, 0.4688, 0.01481, 0.5, 0.00155, 0.5312, 0.00155, 0.5, 0.01481, 0.5312, 0.00155, 0.5625, 0.00155, 0.5312, 0.01481, 0.5625, 0.00155, 0.5938, 0.00155, 0.5625, 0.01481, 0.5938, 0.00155, 0.625, 0.00155, 0.5938, 0.01481, 0.625, 0.00155, 0.6562, 0.00155, 0.625, 0.01481, 0.6562, 0.00155, 0.6875, 0.00155, 0.6562, 0.01481, 0.6875, 0.00155, 0.7188, 0.00155, 0.6875, 0.01481, 0.7188, 0.00155, 0.75, 0.00155, 0.7188, 0.01481, 0.75, 0.00155, 0.7812, 0.00155, 0.75, 0.01481, 0.7812, 0.00155, 0.8125, 0.00155, 0.7812, 0.01481, 0.8125, 0.00155, 0.8438, 0.00155, 0.8125, 0.01481, 0.8438, 0.00155, 0.875, 0.00155, 0.8438, 0.01481, 0.875, 0.00155, 0.9062, 0.00155, 0.875, 0.01481, 0.9062, 0.00155, 0.9375, 0.00155, 0.9062, 0.01481, 0.9375, 0.00155, 0.9688, 0.00155, 0.9375, 0.0001073, 1.0, 0.05846, 0.9688, 0.05846, 1.0, 0.0001073, 0.9688, 0.05846, 0.9375, 0.05846, 0.9688, 0.0001073, 0.9375, 0.05846, 0.9062, 0.05846, 0.9375, 0.0001073, 0.9062, 0.05846, 0.875, 0.05846, 0.9062, 0.0001073, 0.875, 0.05846, 0.8438, 0.05846, 0.875, 0.0001073, 0.8438, 0.05846, 0.8125, 0.05846, 0.8438, 0.0001073, 0.8125, 0.05846, 0.7812, 0.05846, 0.8125, 0.0001073, 0.7812, 0.05846, 0.75, 0.05846, 0.7812, 0.0001073, 0.75, 0.05846, 0.7188, 0.05846, 0.75, 0.0001073, 0.7188, 0.05846, 0.6875, 0.05846, 0.7188, 0.0001073, 0.6875, 0.05846, 0.6562, 0.05846, 0.6875, 0.0001073, 0.6562, 0.05846, 0.625, 0.05846, 0.6562, 0.0001073, 0.625, 0.05846, 0.5938, 0.05846, 0.625, 0.0001073, 0.5938, 0.05846, 0.5625, 0.05846, 0.5938, 0.0001073, 0.5625, 0.05846, 0.5312, 0.05846, 0.5625, 0.0001073, 0.5312, 0.05846, 0.5, 0.05846, 0.5312, 0.0001073, 0.5, 0.05846, 0.4688, 0.05846, 0.5, 0.0001073, 0.4688, 0.05846, 0.4375, 0.05846, 0.4688, 0.0001073, 0.4375, 0.05846, 0.4062, 0.05846, 0.4375, 0.0001073, 0.4062, 0.05846, 0.375, 0.05846, 0.4062, 0.0001073, 0.375, 0.05846, 0.3438, 0.05846, 0.375, 0.0001073, 0.3438, 0.05846, 0.3125, 0.05846, 0.3438, 0.0001073, 0.3125, 0.05846, 0.2812, 0.05846, 0.3125, 0.0001073, 0.2812, 0.05846, 0.25, 0.05846, 0.2812, 0.0001073, 0.25, 0.05846, 0.2188, 0.05846, 0.25, 0.0001073, 0.2188, 0.05846, 0.1875, 0.05846, 0.2188, 0.0001073, 0.1875, 0.05846, 0.1562, 0.05846, 0.1875, 0.0001073, 0.1562, 0.05846, 0.125, 0.05846, 0.1562, 0.0001073, 0.125, 0.05846, 0.09375, 0.05846, 0.125, 0.0001073, 0.09375, 0.05846, 0.0625, 0.05846, 0.09375, 0.0001073, 0.0625, 0.05846, 0.03125, 0.05846, 0.0625, 0.05925, 1.0, 0.06289, 0.9688, 0.06289, 1.0, 0.05925, 0.9688, 0.06289, 0.9375, 0.06289, 0.9688, 0.05925, 0.9375, 0.06289, 0.9062, 0.06289, 0.9375, 0.05925, 0.9062, 0.06289, 0.875, 0.06289, 0.9062, 0.05925, 0.875, 0.06289, 0.8438, 0.06289, 0.875, 0.05925, 0.8438, 0.06289, 0.8125, 0.06289, 0.8438, 0.05925, 0.8125, 0.06289, 0.7812, 0.06289, 0.8125, 0.05925, 0.7812, 0.06289, 0.75, 0.06289, 0.7812, 0.05925, 0.75, 0.06289, 0.7188, 0.06289, 0.75, 0.05925, 0.7188, 0.06289, 0.6875, 0.06289, 0.7188, 0.05925, 0.6875, 0.06289, 0.6562, 0.06289, 0.6875, 0.05925, 0.6562, 0.06289, 0.625, 0.06289, 0.6562, 0.05925, 0.625, 0.06289, 0.5938, 0.06289, 0.625, 0.05925, 0.5938, 0.06289, 0.5625, 0.06289, 0.5938, 0.05925, 0.5625, 0.06289, 0.5312, 0.06289, 0.5625, 0.05925, 0.5312, 0.06289, 0.5, 0.06289, 0.5312, 0.05925, 0.5, 0.06289, 0.4688, 0.06289, 0.5, 0.05925, 0.4688, 0.06289, 0.4375, 0.06289, 0.4688, 0.05925, 0.4375, 0.06289, 0.4062, 0.06289, 0.4375, 0.05925, 0.4062, 0.06289, 0.375, 0.06289, 0.4062, 0.05925, 0.375, 0.06289, 0.3438, 0.06289, 0.375, 0.05925, 0.3438, 0.06289, 0.3125, 0.06289, 0.3438, 0.05925, 0.3125, 0.06289, 0.2812, 0.06289, 0.3125, 0.05925, 0.2812, 0.06289, 0.25, 0.06289, 0.2812, 0.05925, 0.25, 0.06289, 0.2188, 0.06289, 0.25, 0.05925, 0.2188, 0.06289, 0.1875, 0.06289, 0.2188, 0.05925, 0.1875, 0.06289, 0.1562, 0.06289, 0.1875, 0.05925, 0.1562, 0.06289, 0.125, 0.06289, 0.1562, 0.05925, 0.125, 0.06289, 0.09375, 0.06289, 0.125, 0.05925, 0.09375, 0.06289, 0.0625, 0.06289, 0.09375, 0.05925, 0.0625, 0.06289, 0.03125, 0.06289, 0.0625, 0.3049, 0.03125, 0.2588, 0.0, 0.3049, 0.0, 0.3049, 0.0625, 0.2588, 0.03125, 0.3049, 0.03125, 0.3049, 0.09375, 0.2588, 0.0625, 0.3049, 0.0625, 0.3049, 0.125, 0.2588, 0.09375, 0.3049, 0.09375, 0.3049, 0.1562, 0.2588, 0.125, 0.3049, 0.125, 0.3049, 0.1875, 0.2588, 0.1562, 0.3049, 0.1562, 0.3049, 0.2188, 0.2588, 0.1875, 0.3049, 0.1875, 0.3049, 0.25, 0.2588, 0.2188, 0.3049, 0.2188, 0.3049, 0.2812, 0.2588, 0.25, 0.3049, 0.25, 0.3049, 0.3125, 0.2588, 0.2812, 0.3049, 0.2812, 0.3049, 0.3438, 0.2588, 0.3125, 0.3049, 0.3125, 0.3049, 0.375, 0.2588, 0.3438, 0.3049, 0.3438, 0.3049, 0.4062, 0.2588, 0.375, 0.3049, 0.375, 0.3049, 0.4375, 0.2588, 0.4062, 0.3049, 0.4062, 0.3049, 0.4688, 0.2588, 0.4375, 0.3049, 0.4375, 0.3049, 0.5, 0.2588, 0.4688, 0.3049, 0.4688, 0.3049, 0.5312, 0.2588, 0.5, 0.3049, 0.5, 0.3049, 0.5625, 0.2588, 0.5312, 0.3049, 0.5312, 0.3049, 0.5938, 0.2588, 0.5625, 0.3049, 0.5625, 0.3049, 0.625, 0.2588, 0.5938, 0.3049, 0.5938, 0.3049, 0.6562, 0.2588, 0.625, 0.3049, 0.625, 0.3049, 0.6875, 0.2588, 0.6562, 0.3049, 0.6562, 0.3049, 0.7188, 0.2588, 0.6875, 0.3049, 0.6875, 0.3049, 0.75, 0.2588, 0.7188, 0.3049, 0.7188, 0.3049, 0.7812, 0.2588, 0.75, 0.3049, 0.75, 0.3049, 0.8125, 0.2588, 0.7812, 0.3049, 0.7812, 0.3049, 0.8438, 0.2588, 0.8125, 0.3049, 0.8125, 0.3049, 0.875, 0.2588, 0.8438, 0.3049, 0.8438, 0.3049, 0.9062, 0.2588, 0.875, 0.3049, 0.875, 0.3049, 0.9375, 0.2588, 0.9062, 0.3049, 0.9062, 0.3049, 0.9688, 0.2588, 0.9375, 0.3049, 0.9375, 0.2588, 0.03125, 0.2588, 0.0, 0.3049, 0.0, 0.06654, 1.0, 0.06289, 1.0, 0.06289, 0.9688, 0.05846, 0.0, 0.0001073, 0.0, 0.0001073, 0.03125, 0.01481, 0.0, 0.02807, 0.0, 0.02807, 0.03125, 0.01481, 0.9688, 0.02807, 0.9688, 0.02807, 1.0, 0.01481, 0.9375, 0.02807, 0.9375, 0.02807, 0.9688, 0.01481, 0.9062, 0.02807, 0.9062, 0.02807, 0.9375, 0.01481, 0.875, 0.02807, 0.875, 0.02807, 0.9062, 0.01481, 0.8438, 0.02807, 0.8438, 0.02807, 0.875, 0.01481, 0.8125, 0.02807, 0.8125, 0.02807, 0.8438, 0.01481, 0.7812, 0.02807, 0.7812, 0.02807, 0.8125, 0.01481, 0.75, 0.02807, 0.75, 0.02807, 0.7812, 0.01481, 0.7188, 0.02807, 0.7188, 0.02807, 0.75, 0.01481, 0.6875, 0.02807, 0.6875, 0.02807, 0.7188, 0.01481, 0.6562, 0.02807, 0.6562, 0.02807, 0.6875, 0.01481, 0.625, 0.02807, 0.625, 0.02807, 0.6562, 0.01481, 0.5938, 0.02807, 0.5938, 0.02807, 0.625, 0.01481, 0.5625, 0.02807, 0.5625, 0.02807, 0.5938, 0.01481, 0.5312, 0.02807, 0.5312, 0.02807, 0.5625, 0.01481, 0.5, 0.02807, 0.5, 0.02807, 0.5312, 0.01481, 0.4688, 0.02807, 0.4688, 0.02807, 0.5, 0.01481, 0.4375, 0.02807, 0.4375, 0.02807, 0.4688, 0.01481, 0.4062, 0.02807, 0.4062, 0.02807, 0.4375, 0.01481, 0.375, 0.02807, 0.375, 0.02807, 0.4062, 0.01481, 0.3438, 0.02807, 0.3438, 0.02807, 0.375, 0.01481, 0.3125, 0.02807, 0.3125, 0.02807, 0.3438, 0.01481, 0.2812, 0.02807, 0.2812, 0.02807, 0.3125, 0.01481, 0.25, 0.02807, 0.25, 0.02807, 0.2812, 0.01481, 0.2188, 0.02807, 0.2188, 0.02807, 0.25, 0.01481, 0.1875, 0.02807, 0.1875, 0.02807, 0.2188, 0.01481, 0.1562, 0.02807, 0.1562, 0.02807, 0.1875, 0.01481, 0.125, 0.02807, 0.125, 0.02807, 0.1562, 0.01481, 0.09375, 0.02807, 0.09375, 0.02807, 0.125, 0.01481, 0.0625, 0.02807, 0.0625, 0.02807, 0.09375, 0.01481, 0.03125, 0.02807, 0.03125, 0.02807, 0.0625, 0.05846, 0.9688, 0.0001073, 0.9688, 0.0001073, 1.0, 0.05846, 0.9375, 0.0001073, 0.9375, 0.0001073, 0.9688, 0.05846, 0.9062, 0.0001073, 0.9062, 0.0001073, 0.9375, 0.05846, 0.875, 0.0001073, 0.875, 0.0001073, 0.9062, 0.05846, 0.8438, 0.0001073, 0.8438, 0.0001073, 0.875, 0.05846, 0.8125, 0.0001073, 0.8125, 0.0001073, 0.8438, 0.05846, 0.7812, 0.0001073, 0.7812, 0.0001073, 0.8125, 0.05846, 0.75, 0.0001073, 0.75, 0.0001073, 0.7812, 0.05846, 0.7188, 0.0001073, 0.7188, 0.0001073, 0.75, 0.05846, 0.6875, 0.0001073, 0.6875, 0.0001073, 0.7188, 0.05846, 0.6562, 0.0001073, 0.6562, 0.0001073, 0.6875, 0.05846, 0.625, 0.0001073, 0.625, 0.0001073, 0.6562, 0.05846, 0.5938, 0.0001073, 0.5938, 0.0001073, 0.625, 0.05846, 0.5625, 0.0001073, 0.5625, 0.0001073, 0.5938, 0.05846, 0.5312, 0.0001073, 0.5312, 0.0001073, 0.5625, 0.05846, 0.5, 0.0001073, 0.5, 0.0001073, 0.5312, 0.05846, 0.4688, 0.0001073, 0.4688, 0.0001073, 0.5, 0.05846, 0.4375, 0.0001073, 0.4375, 0.0001073, 0.4688, 0.05846, 0.4062, 0.0001073, 0.4062, 0.0001073, 0.4375, 0.05846, 0.375, 0.0001073, 0.375, 0.0001073, 0.4062, 0.05846, 0.3438, 0.0001073, 0.3438, 0.0001073, 0.375, 0.05846, 0.3125, 0.0001073, 0.3125, 0.0001073, 0.3438, 0.05846, 0.2812, 0.0001073, 0.2812, 0.0001073, 0.3125, 0.05846, 0.25, 0.0001073, 0.25, 0.0001073, 0.2812, 0.05846, 0.2188, 0.0001073, 0.2188, 0.0001073, 0.25, 0.05846, 0.1875, 0.0001073, 0.1875, 0.0001073, 0.2188, 0.05846, 0.1562, 0.0001073, 0.1562, 0.0001073, 0.1875, 0.05846, 0.125, 0.0001073, 0.125, 0.0001073, 0.1562, 0.05846, 0.09375, 0.0001073, 0.09375, 0.0001073, 0.125, 0.05846, 0.0625, 0.0001073, 0.0625, 0.0001073, 0.09375, 0.05846, 0.03125, 0.0001073, 0.03125, 0.0001073, 0.0625, 0.06654, 0.03125, 0.06289, 0.03125, 0.06289, 0.0, 0.06654, 0.0625, 0.06289, 0.0625, 0.06289, 0.03125, 0.06654, 0.09375, 0.06289, 0.09375, 0.06289, 0.0625, 0.06654, 0.125, 0.06289, 0.125, 0.06289, 0.09375, 0.06654, 0.1562, 0.06289, 0.1562, 0.06289, 0.125, 0.06654, 0.1875, 0.06289, 0.1875, 0.06289, 0.1562, 0.06654, 0.2188, 0.06289, 0.2188, 0.06289, 0.1875, 0.06654, 0.25, 0.06289, 0.25, 0.06289, 0.2188, 0.06654, 0.2812, 0.06289, 0.2812, 0.06289, 0.25, 0.06654, 0.3125, 0.06289, 0.3125, 0.06289, 0.2812, 0.06654, 0.3438, 0.06289, 0.3438, 0.06289, 0.3125, 0.06654, 0.375, 0.06289, 0.375, 0.06289, 0.3438, 0.06654, 0.4062, 0.06289, 0.4062, 0.06289, 0.375, 0.06654, 0.4375, 0.06289, 0.4375, 0.06289, 0.4062, 0.06654, 0.4688, 0.06289, 0.4688, 0.06289, 0.4375, 0.06654, 0.5, 0.06289, 0.5, 0.06289, 0.4688, 0.06654, 0.5312, 0.06289, 0.5312, 0.06289, 0.5, 0.06654, 0.5625, 0.06289, 0.5625, 0.06289, 0.5312, 0.06654, 0.5938, 0.06289, 0.5938, 0.06289, 0.5625, 0.06654, 0.625, 0.06289, 0.625, 0.06289, 0.5938, 0.06654, 0.6562, 0.06289, 0.6562, 0.06289, 0.625, 0.06654, 0.6875, 0.06289, 0.6875, 0.06289, 0.6562, 0.06654, 0.7188, 0.06289, 0.7188, 0.06289, 0.6875, 0.06654, 0.75, 0.06289, 0.75, 0.06289, 0.7188, 0.06654, 0.7812, 0.06289, 0.7812, 0.06289, 0.75, 0.06654, 0.8125, 0.06289, 0.8125, 0.06289, 0.7812, 0.06654, 0.8438, 0.06289, 0.8438, 0.06289, 0.8125, 0.06654, 0.875, 0.06289, 0.875, 0.06289, 0.8438, 0.06654, 0.9062, 0.06289, 0.9062, 0.06289, 0.875, 0.06654, 0.9375, 0.06289, 0.9375, 0.06289, 0.9062, 0.06654, 0.9688, 0.06289, 0.9688, 0.06289, 0.9375, 0.2588, 1.0, 0.2588, 0.9688, 0.3049, 0.9688, 0.2588, 0.9688, 0.2588, 0.9375, 0.3049, 0.9375, 0.2588, 0.9375, 0.2588, 0.9062, 0.3049, 0.9062, 0.2588, 0.9062, 0.2588, 0.875, 0.3049, 0.875, 0.2588, 0.875, 0.2588, 0.8438, 0.3049, 0.8438, 0.2588, 0.8438, 0.2588, 0.8125, 0.3049, 0.8125, 0.2588, 0.8125, 0.2588, 0.7812, 0.3049, 0.7812, 0.2588, 0.7812, 0.2588, 0.75, 0.3049, 0.75, 0.2588, 0.75, 0.2588, 0.7188, 0.3049, 0.7188, 0.2588, 0.7188, 0.2588, 0.6875, 0.3049, 0.6875, 0.2588, 0.6875, 0.2588, 0.6562, 0.3049, 0.6562, 0.2588, 0.6562, 0.2588, 0.625, 0.3049, 0.625, 0.2588, 0.625, 0.2588, 0.5938, 0.3049, 0.5938, 0.2588, 0.5938, 0.2588, 0.5625, 0.3049, 0.5625, 0.2588, 0.5625, 0.2588, 0.5312, 0.3049, 0.5312, 0.2588, 0.5312, 0.2588, 0.5, 0.3049, 0.5, 0.2588, 0.5, 0.2588, 0.4688, 0.3049, 0.4688, 0.2588, 0.4688, 0.2588, 0.4375, 0.3049, 0.4375, 0.2588, 0.4375, 0.2588, 0.4062, 0.3049, 0.4062, 0.2588, 0.4062, 0.2588, 0.375, 0.3049, 0.375, 0.2588, 0.375, 0.2588, 0.3438, 0.3049, 0.3438, 0.2588, 0.3438, 0.2588, 0.3125, 0.3049, 0.3125, 0.2588, 0.3125, 0.2588, 0.2812, 0.3049, 0.2812, 0.2588, 0.2812, 0.2588, 0.25, 0.3049, 0.25, 0.2588, 0.25, 0.2588, 0.2188, 0.3049, 0.2188, 0.2588, 0.2188, 0.2588, 0.1875, 0.3049, 0.1875, 0.2588, 0.1875, 0.2588, 0.1562, 0.3049, 0.1562, 0.2588, 0.1562, 0.2588, 0.125, 0.3049, 0.125, 0.2588, 0.125, 0.2588, 0.09375, 0.3049, 0.09375, 0.2588, 0.09375, 0.2588, 0.0625, 0.3049, 0.0625, 0.2588, 0.0625, 0.2588, 0.03125, 0.3049, 0.03125, 0.3049, 1.0, 0.2588, 1.0, 0.2588, 0.9688, 0.05925, 0.03125, 0.05925, 0.0, 0.06289, 0.0, 0.0001073, 0.03125, 0.0001073, 0.0, 0.05846, 0.0, 0.01481, 0.9688, 0.01481, 1.0, 0.00155, 1.0, 0.01481, 0.0, 0.01481, 0.03125, 0.00155, 0.03125, 0.01481, 0.03125, 0.01481, 0.0625, 0.00155, 0.0625, 0.01481, 0.0625, 0.01481, 0.09375, 0.00155, 0.09375, 0.01481, 0.09375, 0.01481, 0.125, 0.00155, 0.125, 0.01481, 0.125, 0.01481, 0.1562, 0.00155, 0.1562, 0.01481, 0.1562, 0.01481, 0.1875, 0.00155, 0.1875, 0.01481, 0.1875, 0.01481, 0.2188, 0.00155, 0.2188, 0.01481, 0.2188, 0.01481, 0.25, 0.00155, 0.25, 0.01481, 0.25, 0.01481, 0.2812, 0.00155, 0.2812, 0.01481, 0.2812, 0.01481, 0.3125, 0.00155, 0.3125, 0.01481, 0.3125, 0.01481, 0.3438, 0.00155, 0.3438, 0.01481, 0.3438, 0.01481, 0.375, 0.00155, 0.375, 0.01481, 0.375, 0.01481, 0.4062, 0.00155, 0.4062, 0.01481, 0.4062, 0.01481, 0.4375, 0.00155, 0.4375, 0.01481, 0.4375, 0.01481, 0.4688, 0.00155, 0.4688, 0.01481, 0.4688, 0.01481, 0.5, 0.00155, 0.5, 0.01481, 0.5, 0.01481, 0.5312, 0.00155, 0.5312, 0.01481, 0.5312, 0.01481, 0.5625, 0.00155, 0.5625, 0.01481, 0.5625, 0.01481, 0.5938, 0.00155, 0.5938, 0.01481, 0.5938, 0.01481, 0.625, 0.00155, 0.625, 0.01481, 0.625, 0.01481, 0.6562, 0.00155, 0.6562, 0.01481, 0.6562, 0.01481, 0.6875, 0.00155, 0.6875, 0.01481, 0.6875, 0.01481, 0.7188, 0.00155, 0.7188, 0.01481, 0.7188, 0.01481, 0.75, 0.00155, 0.75, 0.01481, 0.75, 0.01481, 0.7812, 0.00155, 0.7812, 0.01481, 0.7812, 0.01481, 0.8125, 0.00155, 0.8125, 0.01481, 0.8125, 0.01481, 0.8438, 0.00155, 0.8438, 0.01481, 0.8438, 0.01481, 0.875, 0.00155, 0.875, 0.01481, 0.875, 0.01481, 0.9062, 0.00155, 0.9062, 0.01481, 0.9062, 0.01481, 0.9375, 0.00155, 0.9375, 0.01481, 0.9375, 0.01481, 0.9688, 0.00155, 0.9688, 0.0001073, 1.0, 0.0001073, 0.9688, 0.05846, 0.9688, 0.0001073, 0.9688, 0.0001073, 0.9375, 0.05846, 0.9375, 0.0001073, 0.9375, 0.0001073, 0.9062, 0.05846, 0.9062, 0.0001073, 0.9062, 0.0001073, 0.875, 0.05846, 0.875, 0.0001073, 0.875, 0.0001073, 0.8438, 0.05846, 0.8438, 0.0001073, 0.8438, 0.0001073, 0.8125, 0.05846, 0.8125, 0.0001073, 0.8125, 0.0001073, 0.7812, 0.05846, 0.7812, 0.0001073, 0.7812, 0.0001073, 0.75, 0.05846, 0.75, 0.0001073, 0.75, 0.0001073, 0.7188, 0.05846, 0.7188, 0.0001073, 0.7188, 0.0001073, 0.6875, 0.05846, 0.6875, 0.0001073, 0.6875, 0.0001073, 0.6562, 0.05846, 0.6562, 0.0001073, 0.6562, 0.0001073, 0.625, 0.05846, 0.625, 0.0001073, 0.625, 0.0001073, 0.5938, 0.05846, 0.5938, 0.0001073, 0.5938, 0.0001073, 0.5625, 0.05846, 0.5625, 0.0001073, 0.5625, 0.0001073, 0.5312, 0.05846, 0.5312, 0.0001073, 0.5312, 0.0001073, 0.5, 0.05846, 0.5, 0.0001073, 0.5, 0.0001073, 0.4688, 0.05846, 0.4688, 0.0001073, 0.4688, 0.0001073, 0.4375, 0.05846, 0.4375, 0.0001073, 0.4375, 0.0001073, 0.4062, 0.05846, 0.4062, 0.0001073, 0.4062, 0.0001073, 0.375, 0.05846, 0.375, 0.0001073, 0.375, 0.0001073, 0.3438, 0.05846, 0.3438, 0.0001073, 0.3438, 0.0001073, 0.3125, 0.05846, 0.3125, 0.0001073, 0.3125, 0.0001073, 0.2812, 0.05846, 0.2812, 0.0001073, 0.2812, 0.0001073, 0.25, 0.05846, 0.25, 0.0001073, 0.25, 0.0001073, 0.2188, 0.05846, 0.2188, 0.0001073, 0.2188, 0.0001073, 0.1875, 0.05846, 0.1875, 0.0001073, 0.1875, 0.0001073, 0.1562, 0.05846, 0.1562, 0.0001073, 0.1562, 0.0001073, 0.125, 0.05846, 0.125, 0.0001073, 0.125, 0.0001073, 0.09375, 0.05846, 0.09375, 0.0001073, 0.09375, 0.0001073, 0.0625, 0.05846, 0.0625, 0.0001073, 0.0625, 0.0001073, 0.03125, 0.05846, 0.03125, 0.05925, 1.0, 0.05925, 0.9688, 0.06289, 0.9688, 0.05925, 0.9688, 0.05925, 0.9375, 0.06289, 0.9375, 0.05925, 0.9375, 0.05925, 0.9062, 0.06289, 0.9062, 0.05925, 0.9062, 0.05925, 0.875, 0.06289, 0.875, 0.05925, 0.875, 0.05925, 0.8438, 0.06289, 0.8438, 0.05925, 0.8438, 0.05925, 0.8125, 0.06289, 0.8125, 0.05925, 0.8125, 0.05925, 0.7812, 0.06289, 0.7812, 0.05925, 0.7812, 0.05925, 0.75, 0.06289, 0.75, 0.05925, 0.75, 0.05925, 0.7188, 0.06289, 0.7188, 0.05925, 0.7188, 0.05925, 0.6875, 0.06289, 0.6875, 0.05925, 0.6875, 0.05925, 0.6562, 0.06289, 0.6562, 0.05925, 0.6562, 0.05925, 0.625, 0.06289, 0.625, 0.05925, 0.625, 0.05925, 0.5938, 0.06289, 0.5938, 0.05925, 0.5938, 0.05925, 0.5625, 0.06289, 0.5625, 0.05925, 0.5625, 0.05925, 0.5312, 0.06289, 0.5312, 0.05925, 0.5312, 0.05925, 0.5, 0.06289, 0.5, 0.05925, 0.5, 0.05925, 0.4688, 0.06289, 0.4688, 0.05925, 0.4688, 0.05925, 0.4375, 0.06289, 0.4375, 0.05925, 0.4375, 0.05925, 0.4062, 0.06289, 0.4062, 0.05925, 0.4062, 0.05925, 0.375, 0.06289, 0.375, 0.05925, 0.375, 0.05925, 0.3438, 0.06289, 0.3438, 0.05925, 0.3438, 0.05925, 0.3125, 0.06289, 0.3125, 0.05925, 0.3125, 0.05925, 0.2812, 0.06289, 0.2812, 0.05925, 0.2812, 0.05925, 0.25, 0.06289, 0.25, 0.05925, 0.25, 0.05925, 0.2188, 0.06289, 0.2188, 0.05925, 0.2188, 0.05925, 0.1875, 0.06289, 0.1875, 0.05925, 0.1875, 0.05925, 0.1562, 0.06289, 0.1562, 0.05925, 0.1562, 0.05925, 0.125, 0.06289, 0.125, 0.05925, 0.125, 0.05925, 0.09375, 0.06289, 0.09375, 0.05925, 0.09375, 0.05925, 0.0625, 0.06289, 0.0625, 0.05925, 0.0625, 0.05925, 0.03125, 0.06289, 0.03125, 0.3049, 0.03125, 0.2588, 0.03125, 0.2588, 0.0, 0.3049, 0.0625, 0.2588, 0.0625, 0.2588, 0.03125, 0.3049, 0.09375, 0.2588, 0.09375, 0.2588, 0.0625, 0.3049, 0.125, 0.2588, 0.125, 0.2588, 0.09375, 0.3049, 0.1562, 0.2588, 0.1562, 0.2588, 0.125, 0.3049, 0.1875, 0.2588, 0.1875, 0.2588, 0.1562, 0.3049, 0.2188, 0.2588, 0.2188, 0.2588, 0.1875, 0.3049, 0.25, 0.2588, 0.25, 0.2588, 0.2188, 0.3049, 0.2812, 0.2588, 0.2812, 0.2588, 0.25, 0.3049, 0.3125, 0.2588, 0.3125, 0.2588, 0.2812, 0.3049, 0.3438, 0.2588, 0.3438, 0.2588, 0.3125, 0.3049, 0.375, 0.2588, 0.375, 0.2588, 0.3438, 0.3049, 0.4062, 0.2588, 0.4062, 0.2588, 0.375, 0.3049, 0.4375, 0.2588, 0.4375, 0.2588, 0.4062, 0.3049, 0.4688, 0.2588, 0.4688, 0.2588, 0.4375, 0.3049, 0.5, 0.2588, 0.5, 0.2588, 0.4688, 0.3049, 0.5312, 0.2588, 0.5312, 0.2588, 0.5, 0.3049, 0.5625, 0.2588, 0.5625, 0.2588, 0.5312, 0.3049, 0.5938, 0.2588, 0.5938, 0.2588, 0.5625, 0.3049, 0.625, 0.2588, 0.625, 0.2588, 0.5938, 0.3049, 0.6562, 0.2588, 0.6562, 0.2588, 0.625, 0.3049, 0.6875, 0.2588, 0.6875, 0.2588, 0.6562, 0.3049, 0.7188, 0.2588, 0.7188, 0.2588, 0.6875, 0.3049, 0.75, 0.2588, 0.75, 0.2588, 0.7188, 0.3049, 0.7812, 0.2588, 0.7812, 0.2588, 0.75, 0.3049, 0.8125, 0.2588, 0.8125, 0.2588, 0.7812, 0.3049, 0.8438, 0.2588, 0.8438, 0.2588, 0.8125, 0.3049, 0.875, 0.2588, 0.875, 0.2588, 0.8438, 0.3049, 0.9062, 0.2588, 0.9062, 0.2588, 0.875, 0.3049, 0.9375, 0.2588, 0.9375, 0.2588, 0.9062, 0.3049, 0.9688, 0.2588, 0.9688, 0.2588, 0.9375])
me_plane.materials.append(mat_material_002)
me_plane.use_remesh_fix_poles = True
me_plane.use_remesh_preserve_attributes = False
me_plane.use_mirror_vertex_groups = False
me_plane.update()

# ---- objects
ob_plane = bpy.data.objects.new('plane', me_plane)

# ---- transforms, parenting, visibility, modifiers, constraints
ob_plane.location = (0.0, 0.0, 0.0)
ob_plane.lineart.crease_threshold = 0.0

# ---- collection membership
col_collection.objects.link(ob_plane)

# ---- scene / render settings (as saved in the file)
scene.frame_start = 1; scene.frame_end = 250; scene.frame_set(0)
scene.render.engine = 'BLENDER_EEVEE_NEXT'
scene.cycles.use_denoising = False
scene.cycles.samples = 128
scene.cycles.sampling_pattern = 'TABULATED_SOBOL'
scene.cycles.use_adaptive_sampling = False
scene.cycles.use_light_tree = False
scene.view_settings.view_transform = 'Filmic'
bpy.context.view_layer.update()

# ---- added for rendering (the .blend has no active camera and no usable light): camera, sun
cam_auto = bpy.data.cameras.new('AutoCamera')
cam_auto.lens = 50.0
cam_auto.sensor_width = 36.0
cam_auto.clip_end = 1076.13
ob_auto_camera = bpy.data.objects.new('AutoCamera', cam_auto)
scene.collection.objects.link(ob_auto_camera)
ob_auto_camera.location = (61.318, -73.5817, 48.7549)
ob_auto_camera.rotation_euler = (1.09748, -7.21219e-08, 0.694738)
scene.camera = ob_auto_camera
light_auto_sun = bpy.data.lights.new('AutoSun', 'SUN')
light_auto_sun.energy = 3.0
light_auto_sun.angle = 0.0523599
ob_auto_sun = bpy.data.objects.new('AutoSun', light_auto_sun)
scene.collection.objects.link(ob_auto_sun)
ob_auto_sun.rotation_euler = (0.872665, 0.174533, 0.523599)
bpy.context.view_layer.update()
